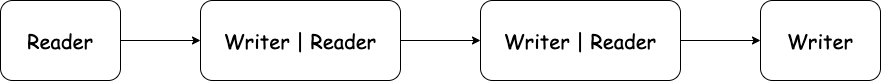

The diagram above was exported from draw.io. Its source (the exported page's mxGraphModel, read from the mxfile embedded in the PNG):
<mxGraphModel dx="1122" dy="807" grid="1" gridSize="10" guides="1" tooltips="1" connect="1" arrows="1" fold="1" page="1" pageScale="1" pageWidth="1169" pageHeight="827" math="0" shadow="0">
  <root>
    <mxCell id="0" />
    <mxCell id="1" parent="0" />
    <mxCell id="4" value="" style="edgeStyle=none;html=1;fontFamily=Comic Sans MS;fontSize=20;" parent="1" source="2" target="3" edge="1">
      <mxGeometry relative="1" as="geometry" />
    </mxCell>
    <mxCell id="2" value="Reader" style="rounded=1;whiteSpace=wrap;html=1;fontSize=20;fontFamily=Comic Sans MS;" parent="1" vertex="1">
      <mxGeometry x="120" y="360" width="120" height="80" as="geometry" />
    </mxCell>
    <mxCell id="10" value="" style="edgeStyle=none;html=1;fontFamily=Comic Sans MS;fontSize=20;" parent="1" source="3" target="9" edge="1">
      <mxGeometry relative="1" as="geometry" />
    </mxCell>
    <mxCell id="3" value="Writer | Reader" style="rounded=1;whiteSpace=wrap;html=1;fontSize=20;fontFamily=Comic Sans MS;" parent="1" vertex="1">
      <mxGeometry x="320" y="360" width="200" height="80" as="geometry" />
    </mxCell>
    <mxCell id="12" value="" style="edgeStyle=none;html=1;fontFamily=Comic Sans MS;fontSize=20;" parent="1" source="9" target="11" edge="1">
      <mxGeometry relative="1" as="geometry" />
    </mxCell>
    <mxCell id="9" value="Writer | Reader" style="rounded=1;whiteSpace=wrap;html=1;fontSize=20;fontFamily=Comic Sans MS;labelBorderColor=none;" parent="1" vertex="1">
      <mxGeometry x="600" y="360" width="200" height="80" as="geometry" />
    </mxCell>
    <mxCell id="11" value="Writer" style="whiteSpace=wrap;html=1;fontSize=20;fontFamily=Comic Sans MS;rounded=1;" parent="1" vertex="1">
      <mxGeometry x="880" y="360" width="120" height="80" as="geometry" />
    </mxCell>
  </root>
</mxGraphModel>